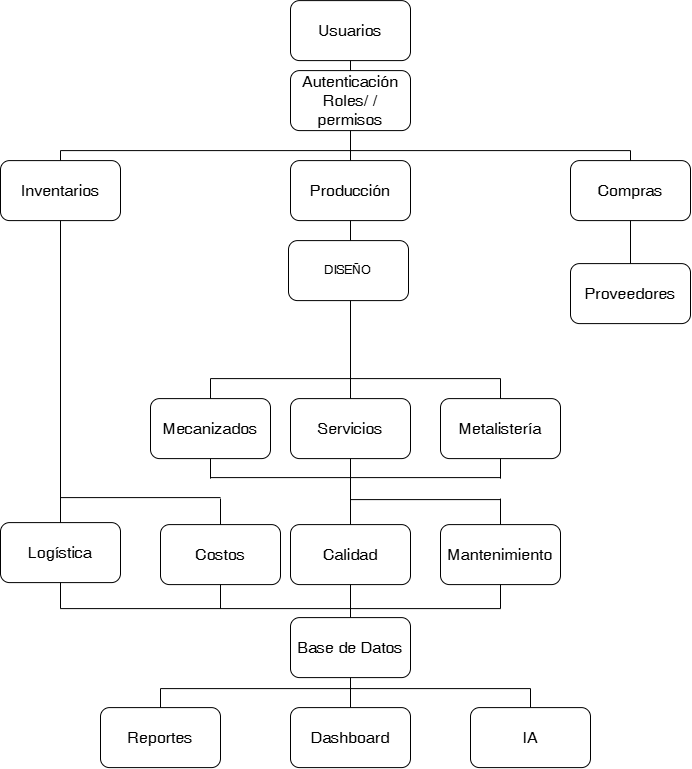

The diagram above was exported from draw.io. Its source (the exported page's mxGraphModel, read from the mxfile embedded in the PNG):
<mxGraphModel dx="2020" dy="1073" grid="0" gridSize="10" guides="1" tooltips="1" connect="1" arrows="0" fold="1" page="1" pageScale="1" pageWidth="827" pageHeight="1169" math="0" shadow="0">
  <root>
    <mxCell id="0" />
    <mxCell id="1" parent="0" />
    <mxCell id="LE25WosCZ5lR9Ndnmxwe-1" parent="1" style="rounded=1;whiteSpace=wrap;html=1;fontSize=16;" value="Usuarios" vertex="1">
      <mxGeometry height="60" width="120" x="356" y="10" as="geometry" />
    </mxCell>
    <mxCell id="LE25WosCZ5lR9Ndnmxwe-3" parent="1" style="rounded=1;whiteSpace=wrap;html=1;fontSize=16;" value="Autenticación Roles/ / permisos" vertex="1">
      <mxGeometry height="60" width="120" x="356" y="80" as="geometry" />
    </mxCell>
    <mxCell id="LE25WosCZ5lR9Ndnmxwe-4" parent="1" style="rounded=1;whiteSpace=wrap;html=1;fontSize=16;" value="Inventarios" vertex="1">
      <mxGeometry height="60" width="120" x="66" y="170" as="geometry" />
    </mxCell>
    <mxCell id="LE25WosCZ5lR9Ndnmxwe-5" parent="1" style="rounded=1;whiteSpace=wrap;html=1;fontSize=16;" value="Producción" vertex="1">
      <mxGeometry height="60" width="120" x="356" y="170" as="geometry" />
    </mxCell>
    <mxCell id="LE25WosCZ5lR9Ndnmxwe-6" parent="1" style="rounded=1;whiteSpace=wrap;html=1;fontSize=16;" value="Compras" vertex="1">
      <mxGeometry height="60" width="120" x="636" y="170" as="geometry" />
    </mxCell>
    <mxCell id="LE25WosCZ5lR9Ndnmxwe-7" parent="1" style="rounded=1;whiteSpace=wrap;html=1;fontSize=16;" value="Logística" vertex="1">
      <mxGeometry height="60" width="120" x="66" y="532" as="geometry" />
    </mxCell>
    <mxCell id="LE25WosCZ5lR9Ndnmxwe-8" parent="1" style="rounded=1;whiteSpace=wrap;html=1;fontSize=16;" value="Costos" vertex="1">
      <mxGeometry height="60" width="120" x="226" y="534" as="geometry" />
    </mxCell>
    <mxCell id="LE25WosCZ5lR9Ndnmxwe-10" parent="1" style="rounded=1;whiteSpace=wrap;html=1;fontSize=16;" value="Calidad" vertex="1">
      <mxGeometry height="60" width="120" x="356" y="534" as="geometry" />
    </mxCell>
    <mxCell id="LE25WosCZ5lR9Ndnmxwe-11" parent="1" style="rounded=1;whiteSpace=wrap;html=1;fontSize=16;" value="Mantenimiento" vertex="1">
      <mxGeometry height="60" width="120" x="506" y="534" as="geometry" />
    </mxCell>
    <mxCell id="LE25WosCZ5lR9Ndnmxwe-12" parent="1" style="rounded=1;whiteSpace=wrap;html=1;fontSize=16;" value="Proveedores" vertex="1">
      <mxGeometry height="60" width="120" x="636" y="273" as="geometry" />
    </mxCell>
    <mxCell id="LE25WosCZ5lR9Ndnmxwe-13" parent="1" style="rounded=1;whiteSpace=wrap;html=1;fontSize=16;" value="Base de Datos" vertex="1">
      <mxGeometry height="60" width="120" x="356" y="627" as="geometry" />
    </mxCell>
    <mxCell id="LE25WosCZ5lR9Ndnmxwe-14" parent="1" style="rounded=1;whiteSpace=wrap;html=1;fontSize=16;" value="Reportes" vertex="1">
      <mxGeometry height="60" width="120" x="166" y="717" as="geometry" />
    </mxCell>
    <mxCell id="LE25WosCZ5lR9Ndnmxwe-15" parent="1" style="rounded=1;whiteSpace=wrap;html=1;fontSize=16;" value="Dashboard" vertex="1">
      <mxGeometry height="60" width="120" x="356" y="717" as="geometry" />
    </mxCell>
    <mxCell id="LE25WosCZ5lR9Ndnmxwe-16" parent="1" style="rounded=1;whiteSpace=wrap;html=1;fontSize=16;" value="IA" vertex="1">
      <mxGeometry height="60" width="120" x="536" y="717" as="geometry" />
    </mxCell>
    <mxCell id="LE25WosCZ5lR9Ndnmxwe-17" parent="1" style="rounded=1;whiteSpace=wrap;html=1;fontSize=16;" value="Servicios" vertex="1">
      <mxGeometry height="60" width="120" x="356" y="408" as="geometry" />
    </mxCell>
    <mxCell id="LE25WosCZ5lR9Ndnmxwe-18" parent="1" style="rounded=1;whiteSpace=wrap;html=1;fontSize=16;" value="Metalistería" vertex="1">
      <mxGeometry height="60" width="120" x="506" y="408" as="geometry" />
    </mxCell>
    <mxCell id="LE25WosCZ5lR9Ndnmxwe-19" parent="1" style="rounded=1;whiteSpace=wrap;html=1;fontSize=16;" value="Mecanizados" vertex="1">
      <mxGeometry height="60" width="120" x="216" y="408" as="geometry" />
    </mxCell>
    <mxCell id="LE25WosCZ5lR9Ndnmxwe-25" edge="1" parent="1" source="LE25WosCZ5lR9Ndnmxwe-3" style="endArrow=none;html=1;rounded=0;entryX=0.5;entryY=1;entryDx=0;entryDy=0;exitX=0.5;exitY=0;exitDx=0;exitDy=0;fontSize=16;" target="LE25WosCZ5lR9Ndnmxwe-1" value="">
      <mxGeometry height="50" relative="1" width="50" as="geometry">
        <mxPoint x="436" y="190" as="sourcePoint" />
        <mxPoint x="486" y="140" as="targetPoint" />
      </mxGeometry>
    </mxCell>
    <mxCell id="LE25WosCZ5lR9Ndnmxwe-26" edge="1" parent="1" source="LE25WosCZ5lR9Ndnmxwe-5" style="endArrow=none;html=1;rounded=0;entryX=0.5;entryY=1;entryDx=0;entryDy=0;exitX=0.5;exitY=0;exitDx=0;exitDy=0;fontSize=16;" target="LE25WosCZ5lR9Ndnmxwe-3" value="">
      <mxGeometry height="50" relative="1" width="50" as="geometry">
        <mxPoint x="416" y="160" as="sourcePoint" />
        <mxPoint x="486" y="140" as="targetPoint" />
      </mxGeometry>
    </mxCell>
    <mxCell id="LE25WosCZ5lR9Ndnmxwe-30" edge="1" parent="1" style="endArrow=none;html=1;rounded=0;fontSize=16;" value="">
      <mxGeometry height="50" relative="1" width="50" as="geometry">
        <mxPoint x="126" y="160" as="sourcePoint" />
        <mxPoint x="696" y="160" as="targetPoint" />
      </mxGeometry>
    </mxCell>
    <mxCell id="LE25WosCZ5lR9Ndnmxwe-31" edge="1" parent="1" style="endArrow=none;html=1;rounded=0;entryX=0.5;entryY=0;entryDx=0;entryDy=0;fontSize=16;" target="LE25WosCZ5lR9Ndnmxwe-4" value="">
      <mxGeometry height="50" relative="1" width="50" as="geometry">
        <mxPoint x="126" y="160" as="sourcePoint" />
        <mxPoint x="426" y="170" as="targetPoint" />
      </mxGeometry>
    </mxCell>
    <mxCell id="LE25WosCZ5lR9Ndnmxwe-32" edge="1" parent="1" style="endArrow=none;html=1;rounded=0;entryX=0.5;entryY=0;entryDx=0;entryDy=0;fontSize=16;" target="LE25WosCZ5lR9Ndnmxwe-6" value="">
      <mxGeometry height="50" relative="1" width="50" as="geometry">
        <mxPoint x="696" y="160" as="sourcePoint" />
        <mxPoint x="476" y="170" as="targetPoint" />
      </mxGeometry>
    </mxCell>
    <mxCell id="LE25WosCZ5lR9Ndnmxwe-33" edge="1" parent="1" style="endArrow=none;html=1;rounded=0;entryX=0.5;entryY=1;entryDx=0;entryDy=0;fontSize=16;" target="LE25WosCZ5lR9Ndnmxwe-5" value="">
      <mxGeometry height="50" relative="1" width="50" as="geometry">
        <mxPoint x="416" y="320" as="sourcePoint" />
        <mxPoint x="476" y="250" as="targetPoint" />
      </mxGeometry>
    </mxCell>
    <mxCell id="LE25WosCZ5lR9Ndnmxwe-34" edge="1" parent="1" source="LE25WosCZ5lR9Ndnmxwe-17" style="endArrow=none;html=1;rounded=0;entryX=0.5;entryY=1;entryDx=0;entryDy=0;exitX=0.5;exitY=0;exitDx=0;exitDy=0;fontSize=16;" value="">
      <mxGeometry height="50" relative="1" width="50" as="geometry">
        <mxPoint x="426" y="300" as="sourcePoint" />
        <mxPoint x="416" y="310" as="targetPoint" />
      </mxGeometry>
    </mxCell>
    <mxCell id="LE25WosCZ5lR9Ndnmxwe-35" edge="1" parent="1" style="endArrow=none;html=1;rounded=0;fontSize=16;" value="">
      <mxGeometry height="50" relative="1" width="50" as="geometry">
        <mxPoint x="566" y="388" as="sourcePoint" />
        <mxPoint x="276" y="388" as="targetPoint" />
      </mxGeometry>
    </mxCell>
    <mxCell id="LE25WosCZ5lR9Ndnmxwe-36" edge="1" parent="1" source="LE25WosCZ5lR9Ndnmxwe-18" style="endArrow=none;html=1;rounded=0;exitX=0.5;exitY=0;exitDx=0;exitDy=0;fontSize=16;" value="">
      <mxGeometry height="50" relative="1" width="50" as="geometry">
        <mxPoint x="556" y="418" as="sourcePoint" />
        <mxPoint x="566" y="388" as="targetPoint" />
      </mxGeometry>
    </mxCell>
    <mxCell id="LE25WosCZ5lR9Ndnmxwe-37" edge="1" parent="1" source="LE25WosCZ5lR9Ndnmxwe-19" style="endArrow=none;html=1;rounded=0;exitX=0.5;exitY=0;exitDx=0;exitDy=0;fontSize=16;" value="">
      <mxGeometry height="50" relative="1" width="50" as="geometry">
        <mxPoint x="226" y="458" as="sourcePoint" />
        <mxPoint x="276" y="388" as="targetPoint" />
      </mxGeometry>
    </mxCell>
    <mxCell id="LE25WosCZ5lR9Ndnmxwe-38" edge="1" parent="1" style="endArrow=none;html=1;rounded=0;entryX=0.5;entryY=1;entryDx=0;entryDy=0;fontSize=16;" target="LE25WosCZ5lR9Ndnmxwe-19" value="">
      <mxGeometry height="50" relative="1" width="50" as="geometry">
        <mxPoint x="276" y="488" as="sourcePoint" />
        <mxPoint x="236" y="508" as="targetPoint" />
      </mxGeometry>
    </mxCell>
    <mxCell id="LE25WosCZ5lR9Ndnmxwe-39" edge="1" parent="1" style="endArrow=none;html=1;rounded=0;fontSize=16;" value="">
      <mxGeometry height="50" relative="1" width="50" as="geometry">
        <mxPoint x="566" y="487" as="sourcePoint" />
        <mxPoint x="276" y="487" as="targetPoint" />
      </mxGeometry>
    </mxCell>
    <mxCell id="LE25WosCZ5lR9Ndnmxwe-40" edge="1" parent="1" source="LE25WosCZ5lR9Ndnmxwe-10" style="endArrow=none;html=1;rounded=0;entryX=0.5;entryY=1;entryDx=0;entryDy=0;exitX=0.5;exitY=0;exitDx=0;exitDy=0;fontSize=16;" target="LE25WosCZ5lR9Ndnmxwe-17" value="">
      <mxGeometry height="50" relative="1" width="50" as="geometry">
        <mxPoint x="436" y="528" as="sourcePoint" />
        <mxPoint x="436" y="488" as="targetPoint" />
      </mxGeometry>
    </mxCell>
    <mxCell id="LE25WosCZ5lR9Ndnmxwe-41" edge="1" parent="1" style="endArrow=none;html=1;rounded=0;entryX=0.5;entryY=1;entryDx=0;entryDy=0;fontSize=16;" target="LE25WosCZ5lR9Ndnmxwe-18" value="">
      <mxGeometry height="50" relative="1" width="50" as="geometry">
        <mxPoint x="566" y="488" as="sourcePoint" />
        <mxPoint x="496" y="448" as="targetPoint" />
      </mxGeometry>
    </mxCell>
    <mxCell id="LE25WosCZ5lR9Ndnmxwe-42" edge="1" parent="1" style="endArrow=none;html=1;rounded=0;fontSize=16;" value="">
      <mxGeometry height="50" relative="1" width="50" as="geometry">
        <mxPoint x="566" y="509" as="sourcePoint" />
        <mxPoint x="416" y="509" as="targetPoint" />
      </mxGeometry>
    </mxCell>
    <mxCell id="LE25WosCZ5lR9Ndnmxwe-43" edge="1" parent="1" source="LE25WosCZ5lR9Ndnmxwe-11" style="endArrow=none;html=1;rounded=0;exitX=0.5;exitY=0;exitDx=0;exitDy=0;fontSize=16;" value="">
      <mxGeometry height="50" relative="1" width="50" as="geometry">
        <mxPoint x="556" y="558" as="sourcePoint" />
        <mxPoint x="566" y="508" as="targetPoint" />
      </mxGeometry>
    </mxCell>
    <mxCell id="LE25WosCZ5lR9Ndnmxwe-44" edge="1" parent="1" source="LE25WosCZ5lR9Ndnmxwe-7" style="endArrow=none;html=1;rounded=0;entryX=0.5;entryY=1;entryDx=0;entryDy=0;exitX=0.5;exitY=0;exitDx=0;exitDy=0;fontSize=16;" target="LE25WosCZ5lR9Ndnmxwe-4" value="">
      <mxGeometry height="50" relative="1" width="50" as="geometry">
        <mxPoint x="206" y="270" as="sourcePoint" />
        <mxPoint x="206" y="230" as="targetPoint" />
      </mxGeometry>
    </mxCell>
    <mxCell id="LE25WosCZ5lR9Ndnmxwe-45" edge="1" parent="1" source="LE25WosCZ5lR9Ndnmxwe-12" style="endArrow=none;html=1;rounded=0;entryX=0.5;entryY=1;entryDx=0;entryDy=0;fontSize=16;" target="LE25WosCZ5lR9Ndnmxwe-6" value="">
      <mxGeometry height="50" relative="1" width="50" as="geometry">
        <mxPoint x="526" y="360" as="sourcePoint" />
        <mxPoint x="526" y="320" as="targetPoint" />
      </mxGeometry>
    </mxCell>
    <mxCell id="LE25WosCZ5lR9Ndnmxwe-46" edge="1" parent="1" source="LE25WosCZ5lR9Ndnmxwe-13" style="endArrow=none;html=1;rounded=0;entryX=0.5;entryY=1;entryDx=0;entryDy=0;exitX=0.5;exitY=0;exitDx=0;exitDy=0;fontSize=16;" target="LE25WosCZ5lR9Ndnmxwe-10" value="">
      <mxGeometry height="50" relative="1" width="50" as="geometry">
        <mxPoint x="466" y="608" as="sourcePoint" />
        <mxPoint x="466" y="568" as="targetPoint" />
      </mxGeometry>
    </mxCell>
    <mxCell id="LE25WosCZ5lR9Ndnmxwe-47" edge="1" parent="1" source="LE25WosCZ5lR9Ndnmxwe-15" style="endArrow=none;html=1;rounded=0;entryX=0.5;entryY=1;entryDx=0;entryDy=0;exitX=0.5;exitY=0;exitDx=0;exitDy=0;fontSize=16;" target="LE25WosCZ5lR9Ndnmxwe-13" value="">
      <mxGeometry height="50" relative="1" width="50" as="geometry">
        <mxPoint x="626" y="688" as="sourcePoint" />
        <mxPoint x="626" y="648" as="targetPoint" />
      </mxGeometry>
    </mxCell>
    <mxCell id="LE25WosCZ5lR9Ndnmxwe-48" edge="1" parent="1" style="endArrow=none;html=1;rounded=0;fontSize=16;" value="">
      <mxGeometry height="50" relative="1" width="50" as="geometry">
        <mxPoint x="596" y="698" as="sourcePoint" />
        <mxPoint x="226" y="698" as="targetPoint" />
      </mxGeometry>
    </mxCell>
    <mxCell id="LE25WosCZ5lR9Ndnmxwe-49" edge="1" parent="1" source="LE25WosCZ5lR9Ndnmxwe-14" style="endArrow=none;html=1;rounded=0;exitX=0.5;exitY=0;exitDx=0;exitDy=0;fontSize=16;" value="">
      <mxGeometry height="50" relative="1" width="50" as="geometry">
        <mxPoint x="456" y="828" as="sourcePoint" />
        <mxPoint x="226" y="698" as="targetPoint" />
      </mxGeometry>
    </mxCell>
    <mxCell id="LE25WosCZ5lR9Ndnmxwe-50" edge="1" parent="1" source="LE25WosCZ5lR9Ndnmxwe-16" style="endArrow=none;html=1;rounded=0;exitX=0.5;exitY=0;exitDx=0;exitDy=0;fontSize=16;" value="">
      <mxGeometry height="50" relative="1" width="50" as="geometry">
        <mxPoint x="676" y="728" as="sourcePoint" />
        <mxPoint x="596" y="698" as="targetPoint" />
      </mxGeometry>
    </mxCell>
    <mxCell id="LE25WosCZ5lR9Ndnmxwe-51" edge="1" parent="1" style="endArrow=none;html=1;rounded=0;fontSize=16;" value="">
      <mxGeometry height="50" relative="1" width="50" as="geometry">
        <mxPoint x="286" y="507" as="sourcePoint" />
        <mxPoint x="126" y="507" as="targetPoint" />
      </mxGeometry>
    </mxCell>
    <mxCell id="LE25WosCZ5lR9Ndnmxwe-52" edge="1" parent="1" source="LE25WosCZ5lR9Ndnmxwe-8" style="endArrow=none;html=1;rounded=0;exitX=0.5;exitY=0;exitDx=0;exitDy=0;fontSize=16;" value="">
      <mxGeometry height="50" relative="1" width="50" as="geometry">
        <mxPoint x="366" y="638" as="sourcePoint" />
        <mxPoint x="286" y="508" as="targetPoint" />
      </mxGeometry>
    </mxCell>
    <mxCell id="LE25WosCZ5lR9Ndnmxwe-53" edge="1" parent="1" style="endArrow=none;html=1;rounded=0;fontSize=16;" value="">
      <mxGeometry height="50" relative="1" width="50" as="geometry">
        <mxPoint x="566" y="618" as="sourcePoint" />
        <mxPoint x="126" y="618" as="targetPoint" />
      </mxGeometry>
    </mxCell>
    <mxCell id="LE25WosCZ5lR9Ndnmxwe-54" edge="1" parent="1" style="endArrow=none;html=1;rounded=0;entryX=0.5;entryY=1;entryDx=0;entryDy=0;fontSize=16;" target="LE25WosCZ5lR9Ndnmxwe-11" value="">
      <mxGeometry height="50" relative="1" width="50" as="geometry">
        <mxPoint x="566" y="618" as="sourcePoint" />
        <mxPoint x="916" y="768" as="targetPoint" />
      </mxGeometry>
    </mxCell>
    <mxCell id="LE25WosCZ5lR9Ndnmxwe-56" edge="1" parent="1" style="endArrow=none;html=1;rounded=0;entryX=0.5;entryY=1;entryDx=0;entryDy=0;fontSize=16;" target="LE25WosCZ5lR9Ndnmxwe-8" value="">
      <mxGeometry height="50" relative="1" width="50" as="geometry">
        <mxPoint x="286" y="618" as="sourcePoint" />
        <mxPoint x="796" y="868" as="targetPoint" />
      </mxGeometry>
    </mxCell>
    <mxCell id="LE25WosCZ5lR9Ndnmxwe-57" edge="1" parent="1" style="endArrow=none;html=1;rounded=0;fontSize=16;" target="LE25WosCZ5lR9Ndnmxwe-7" value="">
      <mxGeometry height="50" relative="1" width="50" as="geometry">
        <mxPoint x="126" y="618" as="sourcePoint" />
        <mxPoint x="126" y="594" as="targetPoint" />
      </mxGeometry>
    </mxCell>
    <mxCell id="FGSLgGPBjBHJZki2OxSE-1" parent="1" style="rounded=1;whiteSpace=wrap;html=1;" value="DISEÑO" vertex="1">
      <mxGeometry height="60" width="120" x="354" y="250" as="geometry" />
    </mxCell>
  </root>
</mxGraphModel>